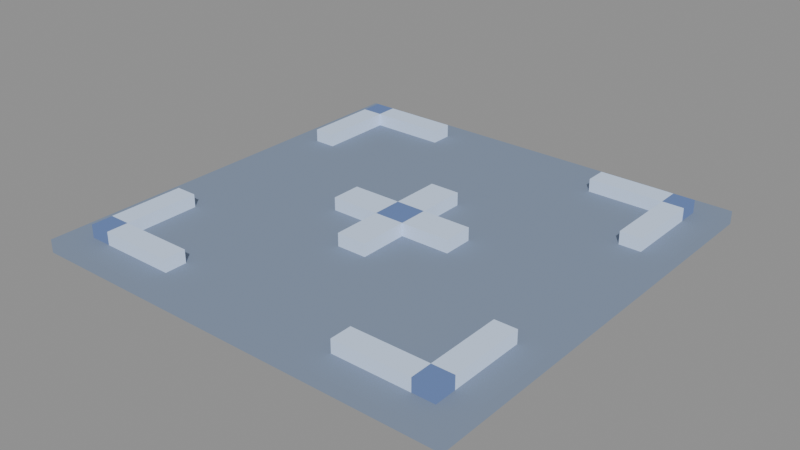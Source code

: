 # Source: s1-slot-empty-00.blend  (saved by Blender 5.2.44; exported with 4.5.12 LTS)
import bpy
from mathutils import Matrix  # noqa: F401  (used for matrix-valued properties, if any)

bpy.ops.wm.read_factory_settings(use_empty=True)
scene = bpy.context.scene
scene.name = 'Scene'

# ---- materials (node trees are filled in below, after node groups)
mat_pal_plate_0 = bpy.data.materials.new('pal-plate_0')
mat_pal_plate_2 = bpy.data.materials.new('pal-plate_2')

# ---- material node trees
mat_pal_plate_0.use_nodes = True; mat_pal_plate_0.node_tree.nodes.clear()
_N = mat_pal_plate_0.node_tree.nodes; _L = mat_pal_plate_0.node_tree.links
n0 = _N.new('ShaderNodeOutputMaterial'); n0.name = 'Material Output'; n0.location = (0, 0)
n1 = _N.new('ShaderNodeBsdfToon'); n1.name = 'Toon BSDF'; n1.location = (0, 0)
n1.width = 160
n1.inputs[0].default_value = (0.1861, 0.2339, 0.3241, 1.0)
n1.inputs[1].default_value = 0.8
n2 = _N.new('ShaderNodeEmission'); n2.name = 'Emission'; n2.location = (0, 0)
n2.inputs[0].default_value = (0.09306, 0.117, 0.162, 1.0)
n2.inputs[1].default_value = 0.25
n3 = _N.new('ShaderNodeAddShader'); n3.name = 'Add Shader'; n3.location = (0, 0)
_L.new(n1.outputs[0], n3.inputs[0])
_L.new(n2.outputs[0], n3.inputs[1])
_L.new(n3.outputs[0], n0.inputs[0])
n0.is_active_output = True
mat_pal_plate_2.use_nodes = True; mat_pal_plate_2.node_tree.nodes.clear()
_N = mat_pal_plate_2.node_tree.nodes; _L = mat_pal_plate_2.node_tree.links
n0 = _N.new('ShaderNodeOutputMaterial'); n0.name = 'Material Output'; n0.location = (0, 0)
n1 = _N.new('ShaderNodeBsdfToon'); n1.name = 'Toon BSDF'; n1.location = (0, 0)
n1.width = 160
n1.inputs[0].default_value = (0.5327, 0.6463, 0.8465, 1.0)
n1.inputs[1].default_value = 0.8
n2 = _N.new('ShaderNodeEmission'); n2.name = 'Emission'; n2.location = (0, 0)
n2.inputs[0].default_value = (0.2664, 0.3231, 0.4233, 1.0)
n2.inputs[1].default_value = 0.25
n3 = _N.new('ShaderNodeAddShader'); n3.name = 'Add Shader'; n3.location = (0, 0)
_L.new(n1.outputs[0], n3.inputs[0])
_L.new(n2.outputs[0], n3.inputs[1])
_L.new(n3.outputs[0], n0.inputs[0])
n0.is_active_output = True

# ---- meshes
me_plate = bpy.data.meshes.new('plate')
me_plate.from_pydata([(-1.0, -1.0, 0.0), (1.0, -1.0, 0.0), (1.0, 1.0, 0.0), (-1.0, 1.0, 0.0), (-1.0, -1.0, 0.06), (1.0, -1.0, 0.06), (1.0, 1.0, 0.06), (-1.0, 1.0, 0.06)], [], [(3, 2, 1, 0), (4, 5, 6, 7), (0, 1, 5, 4), (1, 2, 6, 5), (2, 3, 7, 6), (3, 0, 4, 7)])
me_plate.materials.append(mat_pal_plate_0)
me_plate.update()
me_br_h__1_1 = bpy.data.meshes.new('br-h--1-1')
me_br_h__1_1.from_pydata([(-0.88, -0.88, 0.06), (-0.43, -0.88, 0.06), (-0.43, -0.78, 0.06), (-0.88, -0.78, 0.06), (-0.88, -0.88, 0.12), (-0.43, -0.88, 0.12), (-0.43, -0.78, 0.12), (-0.88, -0.78, 0.12)], [], [(3, 2, 1, 0), (4, 5, 6, 7), (0, 1, 5, 4), (1, 2, 6, 5), (2, 3, 7, 6), (3, 0, 4, 7)])
me_br_h__1_1.materials.append(mat_pal_plate_2)
me_br_h__1_1.update()
me_br_v__1_1 = bpy.data.meshes.new('br-v--1-1')
me_br_v__1_1.from_pydata([(-0.88, -0.88, 0.06), (-0.78, -0.88, 0.06), (-0.78, -0.43, 0.06), (-0.88, -0.43, 0.06), (-0.88, -0.88, 0.12), (-0.78, -0.88, 0.12), (-0.78, -0.43, 0.12), (-0.88, -0.43, 0.12)], [], [(3, 2, 1, 0), (4, 5, 6, 7), (0, 1, 5, 4), (1, 2, 6, 5), (2, 3, 7, 6), (3, 0, 4, 7)])
me_br_v__1_1.materials.append(mat_pal_plate_2)
me_br_v__1_1.update()
me_br_h__11 = bpy.data.meshes.new('br-h--11')
me_br_h__11.from_pydata([(-0.88, 0.78, 0.06), (-0.43, 0.78, 0.06), (-0.43, 0.88, 0.06), (-0.88, 0.88, 0.06), (-0.88, 0.78, 0.12), (-0.43, 0.78, 0.12), (-0.43, 0.88, 0.12), (-0.88, 0.88, 0.12)], [], [(3, 2, 1, 0), (4, 5, 6, 7), (0, 1, 5, 4), (1, 2, 6, 5), (2, 3, 7, 6), (3, 0, 4, 7)])
me_br_h__11.materials.append(mat_pal_plate_2)
me_br_h__11.update()
me_br_v__11 = bpy.data.meshes.new('br-v--11')
me_br_v__11.from_pydata([(-0.88, 0.43, 0.06), (-0.78, 0.43, 0.06), (-0.78, 0.88, 0.06), (-0.88, 0.88, 0.06), (-0.88, 0.43, 0.12), (-0.78, 0.43, 0.12), (-0.78, 0.88, 0.12), (-0.88, 0.88, 0.12)], [], [(3, 2, 1, 0), (4, 5, 6, 7), (0, 1, 5, 4), (1, 2, 6, 5), (2, 3, 7, 6), (3, 0, 4, 7)])
me_br_v__11.materials.append(mat_pal_plate_2)
me_br_v__11.update()
me_br_h_1_1 = bpy.data.meshes.new('br-h-1-1')
me_br_h_1_1.from_pydata([(0.43, -0.88, 0.06), (0.88, -0.88, 0.06), (0.88, -0.78, 0.06), (0.43, -0.78, 0.06), (0.43, -0.88, 0.12), (0.88, -0.88, 0.12), (0.88, -0.78, 0.12), (0.43, -0.78, 0.12)], [], [(3, 2, 1, 0), (4, 5, 6, 7), (0, 1, 5, 4), (1, 2, 6, 5), (2, 3, 7, 6), (3, 0, 4, 7)])
me_br_h_1_1.materials.append(mat_pal_plate_2)
me_br_h_1_1.update()
me_br_v_1_1 = bpy.data.meshes.new('br-v-1-1')
me_br_v_1_1.from_pydata([(0.78, -0.88, 0.06), (0.88, -0.88, 0.06), (0.88, -0.43, 0.06), (0.78, -0.43, 0.06), (0.78, -0.88, 0.12), (0.88, -0.88, 0.12), (0.88, -0.43, 0.12), (0.78, -0.43, 0.12)], [], [(3, 2, 1, 0), (4, 5, 6, 7), (0, 1, 5, 4), (1, 2, 6, 5), (2, 3, 7, 6), (3, 0, 4, 7)])
me_br_v_1_1.materials.append(mat_pal_plate_2)
me_br_v_1_1.update()
me_br_h_11 = bpy.data.meshes.new('br-h-11')
me_br_h_11.from_pydata([(0.43, 0.78, 0.06), (0.88, 0.78, 0.06), (0.88, 0.88, 0.06), (0.43, 0.88, 0.06), (0.43, 0.78, 0.12), (0.88, 0.78, 0.12), (0.88, 0.88, 0.12), (0.43, 0.88, 0.12)], [], [(3, 2, 1, 0), (4, 5, 6, 7), (0, 1, 5, 4), (1, 2, 6, 5), (2, 3, 7, 6), (3, 0, 4, 7)])
me_br_h_11.materials.append(mat_pal_plate_2)
me_br_h_11.update()
me_br_v_11 = bpy.data.meshes.new('br-v-11')
me_br_v_11.from_pydata([(0.78, 0.43, 0.06), (0.88, 0.43, 0.06), (0.88, 0.88, 0.06), (0.78, 0.88, 0.06), (0.78, 0.43, 0.12), (0.88, 0.43, 0.12), (0.88, 0.88, 0.12), (0.78, 0.88, 0.12)], [], [(3, 2, 1, 0), (4, 5, 6, 7), (0, 1, 5, 4), (1, 2, 6, 5), (2, 3, 7, 6), (3, 0, 4, 7)])
me_br_v_11.materials.append(mat_pal_plate_2)
me_br_v_11.update()
me_plus_h = bpy.data.meshes.new('plus-h')
me_plus_h.from_pydata([(-0.3, -0.07, 0.06), (0.3, -0.07, 0.06), (0.3, 0.07, 0.06), (-0.3, 0.07, 0.06), (-0.3, -0.07, 0.12), (0.3, -0.07, 0.12), (0.3, 0.07, 0.12), (-0.3, 0.07, 0.12)], [], [(3, 2, 1, 0), (4, 5, 6, 7), (0, 1, 5, 4), (1, 2, 6, 5), (2, 3, 7, 6), (3, 0, 4, 7)])
me_plus_h.materials.append(mat_pal_plate_2)
me_plus_h.update()
me_plus_v = bpy.data.meshes.new('plus-v')
me_plus_v.from_pydata([(-0.07, -0.3, 0.06), (0.07, -0.3, 0.06), (0.07, 0.3, 0.06), (-0.07, 0.3, 0.06), (-0.07, -0.3, 0.12), (0.07, -0.3, 0.12), (0.07, 0.3, 0.12), (-0.07, 0.3, 0.12)], [], [(3, 2, 1, 0), (4, 5, 6, 7), (0, 1, 5, 4), (1, 2, 6, 5), (2, 3, 7, 6), (3, 0, 4, 7)])
me_plus_v.materials.append(mat_pal_plate_2)
me_plus_v.update()

# ---- objects
ob_plate = bpy.data.objects.new('plate', me_plate)
ob_br_h__1_1 = bpy.data.objects.new('br-h--1-1', me_br_h__1_1)
ob_br_v__1_1 = bpy.data.objects.new('br-v--1-1', me_br_v__1_1)
ob_br_h__11 = bpy.data.objects.new('br-h--11', me_br_h__11)
ob_br_v__11 = bpy.data.objects.new('br-v--11', me_br_v__11)
ob_br_h_1_1 = bpy.data.objects.new('br-h-1-1', me_br_h_1_1)
ob_br_v_1_1 = bpy.data.objects.new('br-v-1-1', me_br_v_1_1)
ob_br_h_11 = bpy.data.objects.new('br-h-11', me_br_h_11)
ob_br_v_11 = bpy.data.objects.new('br-v-11', me_br_v_11)
ob_plus_h = bpy.data.objects.new('plus-h', me_plus_h)
ob_plus_v = bpy.data.objects.new('plus-v', me_plus_v)

# ---- transforms, parenting, visibility, modifiers, constraints
ob_plate.location = (0.0, 0.0, 0.0)
ob_br_h__1_1.location = (0.0, 0.0, 0.0)
ob_br_v__1_1.location = (0.0, 0.0, 0.0)
ob_br_h__11.location = (0.0, 0.0, 0.0)
ob_br_v__11.location = (0.0, 0.0, 0.0)
ob_br_h_1_1.location = (0.0, 0.0, 0.0)
ob_br_v_1_1.location = (0.0, 0.0, 0.0)
ob_br_h_11.location = (0.0, 0.0, 0.0)
ob_br_v_11.location = (0.0, 0.0, 0.0)
ob_plus_h.location = (0.0, 0.0, 0.0)
ob_plus_v.location = (0.0, 0.0, 0.0)

# ---- collection membership
scene.collection.objects.link(ob_plate)
scene.collection.objects.link(ob_br_h__1_1)
scene.collection.objects.link(ob_br_v__1_1)
scene.collection.objects.link(ob_br_h__11)
scene.collection.objects.link(ob_br_v__11)
scene.collection.objects.link(ob_br_h_1_1)
scene.collection.objects.link(ob_br_v_1_1)
scene.collection.objects.link(ob_br_h_11)
scene.collection.objects.link(ob_br_v_11)
scene.collection.objects.link(ob_plus_h)
scene.collection.objects.link(ob_plus_v)

# ---- scene / render settings (as saved in the file)
scene.frame_start = 1; scene.frame_end = 250; scene.frame_set(1)
scene.render.engine = 'BLENDER_EEVEE_NEXT'
scene.render.bake_bias = 0.0
scene.render.bake_samples = 0
scene.render.compositor_device = 'GPU'
scene.eevee.use_volume_custom_range = False
scene.eevee.fast_gi_thickness_near = 0.1
scene.eevee.fast_gi_thickness_far = 0.0
scene.eevee.ray_tracing_options.screen_trace_thickness = 0.1
bpy.context.view_layer.update()

# ---- added for rendering (the .blend has no active camera and no usable light): camera, sun + grey world if the file has none
cam_auto = bpy.data.cameras.new('AutoCamera')
cam_auto.lens = 50.0
cam_auto.sensor_width = 36.0
cam_auto.clip_end = 1000.0
ob_auto_camera = bpy.data.objects.new('AutoCamera', cam_auto)
scene.collection.objects.link(ob_auto_camera)
ob_auto_camera.location = (2.61928, -3.14314, 2.15543)
ob_auto_camera.rotation_euler = (1.09748, -7.21219e-08, 0.694738)
scene.camera = ob_auto_camera
light_auto_sun = bpy.data.lights.new('AutoSun', 'SUN')
light_auto_sun.energy = 3.0
light_auto_sun.angle = 0.0523599
ob_auto_sun = bpy.data.objects.new('AutoSun', light_auto_sun)
scene.collection.objects.link(ob_auto_sun)
ob_auto_sun.rotation_euler = (0.872665, 0.174533, 0.523599)
if scene.world is None:
    world_auto = bpy.data.worlds.new('AutoWorld')
    world_auto.color = (0.3, 0.3, 0.3)
    scene.world = world_auto
bpy.context.view_layer.update()
